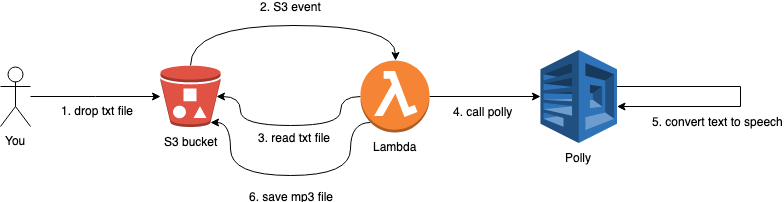

The diagram above was exported from draw.io. Its source (the exported page's mxGraphModel, read from the mxfile embedded in the PNG):
<mxGraphModel dx="1186" dy="717" grid="1" gridSize="10" guides="1" tooltips="1" connect="1" arrows="1" fold="1" page="1" pageScale="1" pageWidth="827" pageHeight="1169" math="0" shadow="0">
  <root>
    <mxCell id="0" />
    <mxCell id="1" parent="0" />
    <mxCell id="RMtKfqa-j0XYBRyE9f2f-7" style="edgeStyle=orthogonalEdgeStyle;rounded=0;orthogonalLoop=1;jettySize=auto;html=1;curved=1;" edge="1" parent="1" source="RMtKfqa-j0XYBRyE9f2f-9" target="RMtKfqa-j0XYBRyE9f2f-10">
      <mxGeometry relative="1" as="geometry">
        <mxPoint x="256.5" y="107" as="sourcePoint" />
        <mxPoint x="353" y="106.75" as="targetPoint" />
        <Array as="points">
          <mxPoint x="230" y="200" />
          <mxPoint x="435" y="200" />
        </Array>
      </mxGeometry>
    </mxCell>
    <mxCell id="RMtKfqa-j0XYBRyE9f2f-12" value="2. S3 event" style="text;html=1;resizable=0;points=[];align=center;verticalAlign=middle;labelBackgroundColor=#ffffff;" vertex="1" connectable="0" parent="RMtKfqa-j0XYBRyE9f2f-7">
      <mxGeometry y="7" relative="1" as="geometry">
        <mxPoint y="-13" as="offset" />
      </mxGeometry>
    </mxCell>
    <mxCell id="RMtKfqa-j0XYBRyE9f2f-5" style="edgeStyle=orthogonalEdgeStyle;rounded=0;orthogonalLoop=1;jettySize=auto;html=1;" edge="1" parent="1" source="RMtKfqa-j0XYBRyE9f2f-2" target="RMtKfqa-j0XYBRyE9f2f-9">
      <mxGeometry relative="1" as="geometry">
        <mxPoint x="180" y="106.5" as="targetPoint" />
      </mxGeometry>
    </mxCell>
    <mxCell id="RMtKfqa-j0XYBRyE9f2f-11" value="1. drop txt file" style="text;html=1;resizable=0;points=[];align=center;verticalAlign=middle;labelBackgroundColor=#ffffff;" vertex="1" connectable="0" parent="RMtKfqa-j0XYBRyE9f2f-5">
      <mxGeometry x="0.15" y="-1" relative="1" as="geometry">
        <mxPoint x="-9" y="12" as="offset" />
      </mxGeometry>
    </mxCell>
    <mxCell id="RMtKfqa-j0XYBRyE9f2f-2" value="You" style="shape=umlActor;verticalLabelPosition=bottom;labelBackgroundColor=#ffffff;verticalAlign=top;html=1;outlineConnect=0;" vertex="1" parent="1">
      <mxGeometry x="40" y="241" width="30" height="60" as="geometry" />
    </mxCell>
    <mxCell id="RMtKfqa-j0XYBRyE9f2f-9" value="S3 bucket" style="outlineConnect=0;dashed=0;verticalLabelPosition=bottom;verticalAlign=top;align=center;html=1;shape=mxgraph.aws3.bucket_with_objects;fillColor=#E05243;gradientColor=none;" vertex="1" parent="1">
      <mxGeometry x="200" y="240" width="60" height="61.5" as="geometry" />
    </mxCell>
    <mxCell id="RMtKfqa-j0XYBRyE9f2f-14" style="rounded=0;orthogonalLoop=1;jettySize=auto;html=1;exitX=0.145;exitY=0.855;exitDx=0;exitDy=0;exitPerimeter=0;entryX=0.83;entryY=0.93;entryDx=0;entryDy=0;entryPerimeter=0;edgeStyle=orthogonalEdgeStyle;curved=1;" edge="1" parent="1" source="RMtKfqa-j0XYBRyE9f2f-10" target="RMtKfqa-j0XYBRyE9f2f-9">
      <mxGeometry relative="1" as="geometry">
        <Array as="points">
          <mxPoint x="390" y="297" />
          <mxPoint x="390" y="350" />
          <mxPoint x="270" y="350" />
          <mxPoint x="270" y="297" />
        </Array>
      </mxGeometry>
    </mxCell>
    <mxCell id="RMtKfqa-j0XYBRyE9f2f-15" value="6. save mp3 file" style="text;html=1;resizable=0;points=[];align=center;verticalAlign=middle;labelBackgroundColor=#ffffff;" vertex="1" connectable="0" parent="RMtKfqa-j0XYBRyE9f2f-14">
      <mxGeometry x="-0.0862" y="2" relative="1" as="geometry">
        <mxPoint x="-11" y="18" as="offset" />
      </mxGeometry>
    </mxCell>
    <mxCell id="RMtKfqa-j0XYBRyE9f2f-16" style="edgeStyle=orthogonalEdgeStyle;rounded=0;orthogonalLoop=1;jettySize=auto;html=1;" edge="1" parent="1" source="RMtKfqa-j0XYBRyE9f2f-10" target="RMtKfqa-j0XYBRyE9f2f-13">
      <mxGeometry relative="1" as="geometry" />
    </mxCell>
    <mxCell id="RMtKfqa-j0XYBRyE9f2f-17" value="4. call polly" style="text;html=1;resizable=0;points=[];align=center;verticalAlign=middle;labelBackgroundColor=#ffffff;" vertex="1" connectable="0" parent="RMtKfqa-j0XYBRyE9f2f-16">
      <mxGeometry x="0.2673" y="-3" relative="1" as="geometry">
        <mxPoint x="-17" y="11" as="offset" />
      </mxGeometry>
    </mxCell>
    <mxCell id="RMtKfqa-j0XYBRyE9f2f-20" style="edgeStyle=orthogonalEdgeStyle;rounded=0;orthogonalLoop=1;jettySize=auto;html=1;exitX=0;exitY=0.5;exitDx=0;exitDy=0;exitPerimeter=0;entryX=0.94;entryY=0.5;entryDx=0;entryDy=0;entryPerimeter=0;curved=1;" edge="1" parent="1" source="RMtKfqa-j0XYBRyE9f2f-10" target="RMtKfqa-j0XYBRyE9f2f-9">
      <mxGeometry relative="1" as="geometry">
        <Array as="points">
          <mxPoint x="380" y="271" />
          <mxPoint x="380" y="300" />
          <mxPoint x="280" y="300" />
          <mxPoint x="280" y="271" />
        </Array>
      </mxGeometry>
    </mxCell>
    <mxCell id="RMtKfqa-j0XYBRyE9f2f-21" value="3. read txt file" style="text;html=1;resizable=0;points=[];align=center;verticalAlign=middle;labelBackgroundColor=#ffffff;" vertex="1" connectable="0" parent="RMtKfqa-j0XYBRyE9f2f-20">
      <mxGeometry x="-0.3246" y="-52" relative="1" as="geometry">
        <mxPoint x="-28" y="63" as="offset" />
      </mxGeometry>
    </mxCell>
    <mxCell id="RMtKfqa-j0XYBRyE9f2f-10" value="Lambda" style="outlineConnect=0;dashed=0;verticalLabelPosition=bottom;verticalAlign=top;align=center;html=1;shape=mxgraph.aws3.lambda_function;fillColor=#F58534;gradientColor=none;" vertex="1" parent="1">
      <mxGeometry x="400" y="235" width="69" height="72" as="geometry" />
    </mxCell>
    <mxCell id="RMtKfqa-j0XYBRyE9f2f-13" value="Polly" style="outlineConnect=0;dashed=0;verticalLabelPosition=bottom;verticalAlign=top;align=center;html=1;shape=mxgraph.aws3.polly;fillColor=#2E73B8;gradientColor=none;" vertex="1" parent="1">
      <mxGeometry x="580" y="224.5" width="76.5" height="93" as="geometry" />
    </mxCell>
    <mxCell id="RMtKfqa-j0XYBRyE9f2f-18" style="edgeStyle=orthogonalEdgeStyle;rounded=0;orthogonalLoop=1;jettySize=auto;html=1;elbow=vertical;" edge="1" parent="1" source="RMtKfqa-j0XYBRyE9f2f-13" target="RMtKfqa-j0XYBRyE9f2f-13">
      <mxGeometry relative="1" as="geometry">
        <Array as="points">
          <mxPoint x="780" y="271" />
        </Array>
      </mxGeometry>
    </mxCell>
    <mxCell id="RMtKfqa-j0XYBRyE9f2f-19" value="5. convert text to speech" style="text;html=1;resizable=0;points=[];align=center;verticalAlign=middle;labelBackgroundColor=#ffffff;" vertex="1" connectable="0" parent="RMtKfqa-j0XYBRyE9f2f-18">
      <mxGeometry x="0.4291" y="1" relative="1" as="geometry">
        <mxPoint x="24.5" y="13" as="offset" />
      </mxGeometry>
    </mxCell>
  </root>
</mxGraphModel>